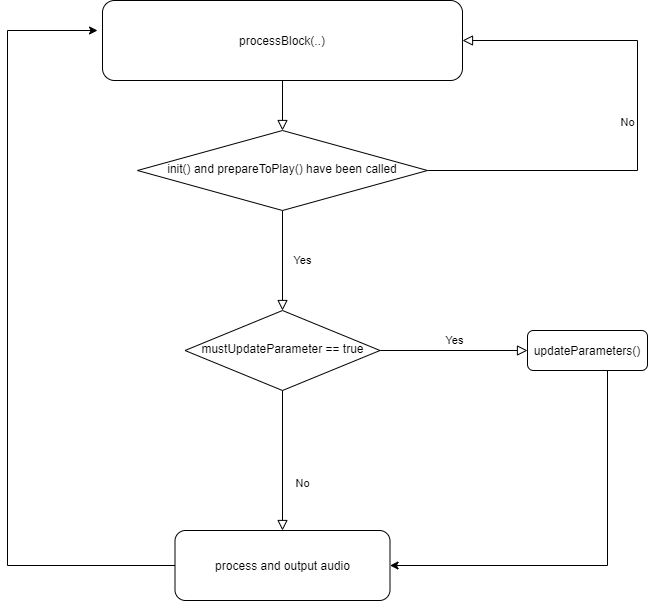

The diagram above was exported from draw.io. Its source (the exported page's mxGraphModel, read from the mxfile embedded in the PNG):
<mxGraphModel dx="1382" dy="764" grid="1" gridSize="10" guides="1" tooltips="1" connect="1" arrows="1" fold="1" page="1" pageScale="1" pageWidth="827" pageHeight="1169" math="0" shadow="0">
  <root>
    <mxCell id="WIyWlLk6GJQsqaUBKTNV-0" />
    <mxCell id="WIyWlLk6GJQsqaUBKTNV-1" parent="WIyWlLk6GJQsqaUBKTNV-0" />
    <mxCell id="WIyWlLk6GJQsqaUBKTNV-2" value="" style="rounded=0;html=1;jettySize=auto;orthogonalLoop=1;fontSize=11;endArrow=block;endFill=0;endSize=8;strokeWidth=1;shadow=0;labelBackgroundColor=none;edgeStyle=orthogonalEdgeStyle;" parent="WIyWlLk6GJQsqaUBKTNV-1" source="WIyWlLk6GJQsqaUBKTNV-3" target="WIyWlLk6GJQsqaUBKTNV-6" edge="1">
      <mxGeometry relative="1" as="geometry" />
    </mxCell>
    <mxCell id="WIyWlLk6GJQsqaUBKTNV-3" value="processBlock(..)" style="rounded=1;whiteSpace=wrap;html=1;fontSize=12;glass=0;strokeWidth=1;shadow=0;" parent="WIyWlLk6GJQsqaUBKTNV-1" vertex="1">
      <mxGeometry x="125" y="40" width="360" height="80" as="geometry" />
    </mxCell>
    <mxCell id="WIyWlLk6GJQsqaUBKTNV-4" value="Yes" style="rounded=0;html=1;jettySize=auto;orthogonalLoop=1;fontSize=11;endArrow=block;endFill=0;endSize=8;strokeWidth=1;shadow=0;labelBackgroundColor=none;edgeStyle=orthogonalEdgeStyle;" parent="WIyWlLk6GJQsqaUBKTNV-1" source="WIyWlLk6GJQsqaUBKTNV-6" target="WIyWlLk6GJQsqaUBKTNV-10" edge="1">
      <mxGeometry y="20" relative="1" as="geometry">
        <mxPoint as="offset" />
      </mxGeometry>
    </mxCell>
    <mxCell id="WIyWlLk6GJQsqaUBKTNV-5" value="No" style="edgeStyle=orthogonalEdgeStyle;rounded=0;html=1;jettySize=auto;orthogonalLoop=1;fontSize=11;endArrow=block;endFill=0;endSize=8;strokeWidth=1;shadow=0;labelBackgroundColor=none;entryX=1;entryY=0.5;entryDx=0;entryDy=0;" parent="WIyWlLk6GJQsqaUBKTNV-1" source="WIyWlLk6GJQsqaUBKTNV-6" target="WIyWlLk6GJQsqaUBKTNV-3" edge="1">
      <mxGeometry y="10" relative="1" as="geometry">
        <mxPoint as="offset" />
        <mxPoint x="600" y="40" as="targetPoint" />
        <Array as="points">
          <mxPoint x="660" y="210" />
          <mxPoint x="660" y="80" />
        </Array>
      </mxGeometry>
    </mxCell>
    <mxCell id="WIyWlLk6GJQsqaUBKTNV-6" value="init() and prepareToPlay() have been called" style="rhombus;whiteSpace=wrap;html=1;shadow=0;fontFamily=Helvetica;fontSize=12;align=center;strokeWidth=1;spacing=6;spacingTop=-4;" parent="WIyWlLk6GJQsqaUBKTNV-1" vertex="1">
      <mxGeometry x="160" y="170" width="290" height="80" as="geometry" />
    </mxCell>
    <mxCell id="WIyWlLk6GJQsqaUBKTNV-8" value="No" style="rounded=0;html=1;jettySize=auto;orthogonalLoop=1;fontSize=11;endArrow=block;endFill=0;endSize=8;strokeWidth=1;shadow=0;labelBackgroundColor=none;edgeStyle=orthogonalEdgeStyle;" parent="WIyWlLk6GJQsqaUBKTNV-1" source="WIyWlLk6GJQsqaUBKTNV-10" target="WIyWlLk6GJQsqaUBKTNV-11" edge="1">
      <mxGeometry x="0.3333" y="20" relative="1" as="geometry">
        <mxPoint as="offset" />
      </mxGeometry>
    </mxCell>
    <mxCell id="WIyWlLk6GJQsqaUBKTNV-9" value="Yes" style="edgeStyle=orthogonalEdgeStyle;rounded=0;html=1;jettySize=auto;orthogonalLoop=1;fontSize=11;endArrow=block;endFill=0;endSize=8;strokeWidth=1;shadow=0;labelBackgroundColor=none;" parent="WIyWlLk6GJQsqaUBKTNV-1" source="WIyWlLk6GJQsqaUBKTNV-10" target="WIyWlLk6GJQsqaUBKTNV-12" edge="1">
      <mxGeometry y="10" relative="1" as="geometry">
        <mxPoint as="offset" />
      </mxGeometry>
    </mxCell>
    <mxCell id="WIyWlLk6GJQsqaUBKTNV-10" value="mustUpdateParameter == true" style="rhombus;whiteSpace=wrap;html=1;shadow=0;fontFamily=Helvetica;fontSize=12;align=center;strokeWidth=1;spacing=6;spacingTop=-4;" parent="WIyWlLk6GJQsqaUBKTNV-1" vertex="1">
      <mxGeometry x="207.5" y="350" width="195" height="80" as="geometry" />
    </mxCell>
    <mxCell id="1JwgObd-nJsd4epyC6fA-0" style="edgeStyle=orthogonalEdgeStyle;rounded=0;orthogonalLoop=1;jettySize=auto;html=1;" edge="1" parent="WIyWlLk6GJQsqaUBKTNV-1" source="WIyWlLk6GJQsqaUBKTNV-11">
      <mxGeometry relative="1" as="geometry">
        <mxPoint x="120" y="70" as="targetPoint" />
        <Array as="points">
          <mxPoint x="30" y="605" />
          <mxPoint x="30" y="70" />
        </Array>
      </mxGeometry>
    </mxCell>
    <mxCell id="WIyWlLk6GJQsqaUBKTNV-11" value="process and output audio" style="rounded=1;whiteSpace=wrap;html=1;fontSize=12;glass=0;strokeWidth=1;shadow=0;" parent="WIyWlLk6GJQsqaUBKTNV-1" vertex="1">
      <mxGeometry x="197.5" y="570" width="215" height="70" as="geometry" />
    </mxCell>
    <mxCell id="1JwgObd-nJsd4epyC6fA-1" style="edgeStyle=orthogonalEdgeStyle;rounded=0;orthogonalLoop=1;jettySize=auto;html=1;entryX=1;entryY=0.5;entryDx=0;entryDy=0;" edge="1" parent="WIyWlLk6GJQsqaUBKTNV-1" source="WIyWlLk6GJQsqaUBKTNV-12" target="WIyWlLk6GJQsqaUBKTNV-11">
      <mxGeometry relative="1" as="geometry">
        <mxPoint x="610" y="610" as="targetPoint" />
        <Array as="points">
          <mxPoint x="630" y="605" />
        </Array>
      </mxGeometry>
    </mxCell>
    <mxCell id="WIyWlLk6GJQsqaUBKTNV-12" value="updateParameters()" style="rounded=1;whiteSpace=wrap;html=1;fontSize=12;glass=0;strokeWidth=1;shadow=0;" parent="WIyWlLk6GJQsqaUBKTNV-1" vertex="1">
      <mxGeometry x="550" y="370" width="120" height="40" as="geometry" />
    </mxCell>
  </root>
</mxGraphModel>